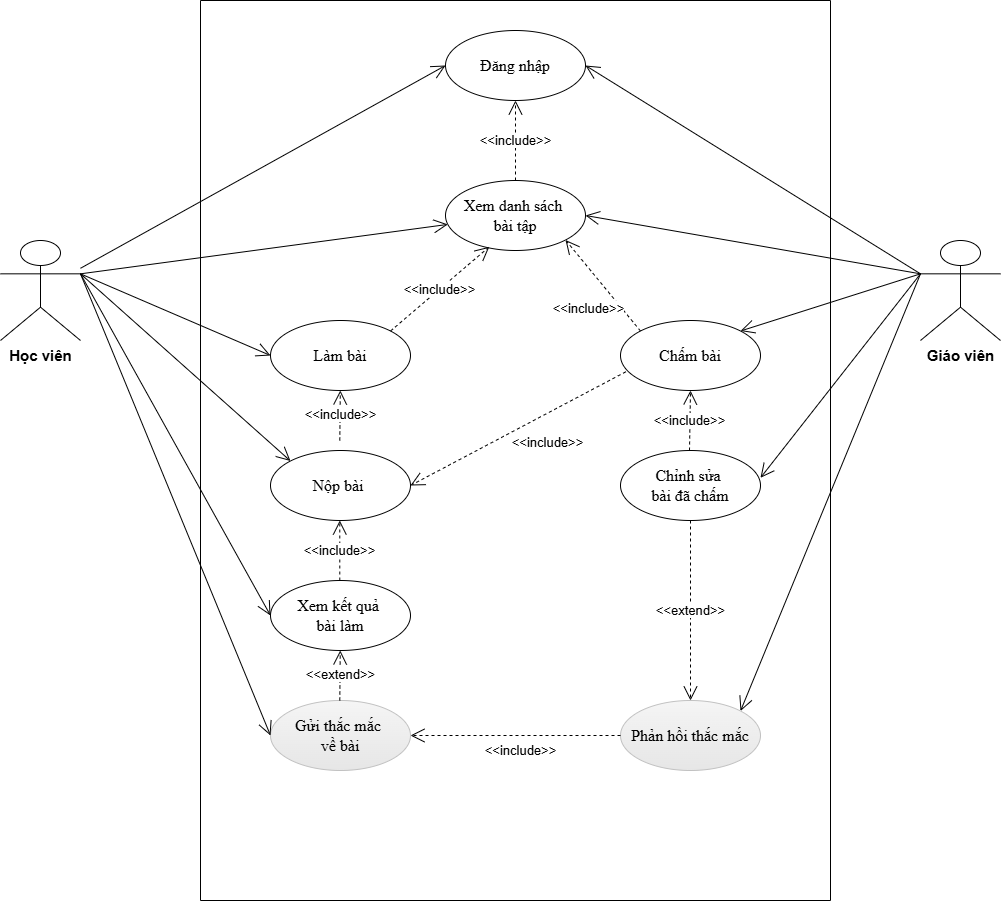

The diagram above was exported from draw.io. Its source (the exported page's mxGraphModel, read from the mxfile embedded in the PNG):
<mxGraphModel dx="1354" dy="853" grid="1" gridSize="10" guides="1" tooltips="1" connect="1" arrows="1" fold="1" page="1" pageScale="1" pageWidth="1200" pageHeight="1600" math="0" shadow="0">
  <root>
    <mxCell id="0" />
    <mxCell id="1" parent="0" />
    <mxCell id="mlkoCzNFL0Y9DDM4igPf-6" value="&lt;font style=&quot;font-size: 15px;&quot;&gt;&lt;b&gt;Học viên&lt;/b&gt;&lt;/font&gt;" style="shape=umlActor;verticalLabelPosition=bottom;verticalAlign=top;html=1;outlineConnect=0;" parent="1" vertex="1">
      <mxGeometry x="120" y="340" width="80" height="100" as="geometry" />
    </mxCell>
    <mxCell id="mlkoCzNFL0Y9DDM4igPf-25" value="" style="swimlane;startSize=0;" parent="1" vertex="1">
      <mxGeometry x="320" y="100" width="630" height="900" as="geometry" />
    </mxCell>
    <mxCell id="mlkoCzNFL0Y9DDM4igPf-26" value="&lt;font&gt;Đăng nhập&lt;/font&gt;" style="ellipse;whiteSpace=wrap;html=1;fontFamily=Times New Roman;fontSize=16;fontStyle=0" parent="mlkoCzNFL0Y9DDM4igPf-25" vertex="1">
      <mxGeometry x="245" y="30" width="140" height="70" as="geometry" />
    </mxCell>
    <mxCell id="mlkoCzNFL0Y9DDM4igPf-27" value="Xem danh sách&amp;nbsp;&lt;div&gt;bài tập&lt;/div&gt;" style="ellipse;whiteSpace=wrap;html=1;fontFamily=Times New Roman;fontSize=16;fontStyle=0" parent="mlkoCzNFL0Y9DDM4igPf-25" vertex="1">
      <mxGeometry x="245" y="180" width="140" height="70" as="geometry" />
    </mxCell>
    <mxCell id="mlkoCzNFL0Y9DDM4igPf-29" value="Làm bài" style="ellipse;whiteSpace=wrap;html=1;fontFamily=Times New Roman;fontSize=16;fontStyle=0" parent="mlkoCzNFL0Y9DDM4igPf-25" vertex="1">
      <mxGeometry x="70" y="320" width="140" height="70" as="geometry" />
    </mxCell>
    <mxCell id="mlkoCzNFL0Y9DDM4igPf-30" value="Nộp bài&amp;nbsp;" style="ellipse;whiteSpace=wrap;html=1;fontFamily=Times New Roman;fontSize=16;fontStyle=0" parent="mlkoCzNFL0Y9DDM4igPf-25" vertex="1">
      <mxGeometry x="70" y="450" width="140" height="70" as="geometry" />
    </mxCell>
    <mxCell id="mlkoCzNFL0Y9DDM4igPf-34" value="Chấm bài" style="ellipse;whiteSpace=wrap;html=1;fontFamily=Times New Roman;fontSize=16;fontStyle=0" parent="mlkoCzNFL0Y9DDM4igPf-25" vertex="1">
      <mxGeometry x="420" y="320" width="140" height="70" as="geometry" />
    </mxCell>
    <mxCell id="mlkoCzNFL0Y9DDM4igPf-36" value="Xem kết quả&amp;nbsp;&lt;div&gt;bài làm&lt;/div&gt;" style="ellipse;whiteSpace=wrap;html=1;fontFamily=Times New Roman;fontSize=16;fontStyle=0" parent="mlkoCzNFL0Y9DDM4igPf-25" vertex="1">
      <mxGeometry x="70" y="580" width="140" height="70" as="geometry" />
    </mxCell>
    <mxCell id="mlkoCzNFL0Y9DDM4igPf-37" value="Gửi thắc mắc&amp;nbsp;&lt;div&gt;về bài&lt;/div&gt;" style="ellipse;whiteSpace=wrap;html=1;fontFamily=Times New Roman;fontSize=16;fontStyle=0;fillColor=#f5f5f5;gradientColor=#E6E6E6;strokeColor=#C1C1C1;" parent="mlkoCzNFL0Y9DDM4igPf-25" vertex="1">
      <mxGeometry x="70" y="700" width="140" height="70" as="geometry" />
    </mxCell>
    <mxCell id="mlkoCzNFL0Y9DDM4igPf-38" value="Phản hồi thắc mắc" style="ellipse;whiteSpace=wrap;html=1;fontFamily=Times New Roman;fontSize=16;fontStyle=0;fillColor=#f5f5f5;gradientColor=#E6E6E6;strokeColor=#C1C1C1;" parent="mlkoCzNFL0Y9DDM4igPf-25" vertex="1">
      <mxGeometry x="420" y="700" width="140" height="70" as="geometry" />
    </mxCell>
    <mxCell id="mlkoCzNFL0Y9DDM4igPf-39" value="Chỉnh sửa&amp;nbsp;&lt;div&gt;bài đã chấm&lt;/div&gt;" style="ellipse;whiteSpace=wrap;html=1;fontFamily=Times New Roman;fontSize=16;fontStyle=0" parent="mlkoCzNFL0Y9DDM4igPf-25" vertex="1">
      <mxGeometry x="420" y="450" width="140" height="70" as="geometry" />
    </mxCell>
    <mxCell id="mlkoCzNFL0Y9DDM4igPf-40" value="&amp;lt;&amp;lt;include&amp;gt;&amp;gt;" style="endArrow=open;endSize=12;dashed=1;html=1;rounded=0;exitX=0.5;exitY=0;exitDx=0;exitDy=0;fontSize=13;" parent="mlkoCzNFL0Y9DDM4igPf-25" source="mlkoCzNFL0Y9DDM4igPf-27" target="mlkoCzNFL0Y9DDM4igPf-26" edge="1">
      <mxGeometry width="160" relative="1" as="geometry">
        <mxPoint x="260" y="520" as="sourcePoint" />
        <mxPoint x="420" y="520" as="targetPoint" />
      </mxGeometry>
    </mxCell>
    <mxCell id="mlkoCzNFL0Y9DDM4igPf-42" value="&amp;lt;&amp;lt;include&amp;gt;&amp;gt;" style="endArrow=open;endSize=12;dashed=1;html=1;rounded=0;exitX=1;exitY=0;exitDx=0;exitDy=0;entryX=0.313;entryY=0.947;entryDx=0;entryDy=0;entryPerimeter=0;fontSize=13;" parent="mlkoCzNFL0Y9DDM4igPf-25" edge="1" target="mlkoCzNFL0Y9DDM4igPf-27" source="mlkoCzNFL0Y9DDM4igPf-29">
      <mxGeometry width="160" relative="1" as="geometry">
        <mxPoint x="139.76000000000002" y="310" as="sourcePoint" />
        <mxPoint x="139.29" y="260" as="targetPoint" />
      </mxGeometry>
    </mxCell>
    <mxCell id="mlkoCzNFL0Y9DDM4igPf-43" value="&amp;lt;&amp;lt;include&amp;gt;&amp;gt;" style="endArrow=open;endSize=12;dashed=1;html=1;rounded=0;exitX=0.5;exitY=0;exitDx=0;exitDy=0;fontSize=13;" parent="mlkoCzNFL0Y9DDM4igPf-25" edge="1">
      <mxGeometry width="160" relative="1" as="geometry">
        <mxPoint x="139.29000000000002" y="440" as="sourcePoint" />
        <mxPoint x="139.82" y="390" as="targetPoint" />
      </mxGeometry>
    </mxCell>
    <mxCell id="mlkoCzNFL0Y9DDM4igPf-44" value="&amp;lt;&amp;lt;include&amp;gt;&amp;gt;" style="endArrow=open;endSize=12;dashed=1;html=1;rounded=0;exitX=0.5;exitY=0;exitDx=0;exitDy=0;fontSize=13;" parent="mlkoCzNFL0Y9DDM4igPf-25" edge="1">
      <mxGeometry width="160" relative="1" as="geometry">
        <mxPoint x="139.29000000000002" y="580" as="sourcePoint" />
        <mxPoint x="139.29000000000002" y="520" as="targetPoint" />
      </mxGeometry>
    </mxCell>
    <mxCell id="mlkoCzNFL0Y9DDM4igPf-50" value="&amp;lt;&amp;lt;include&amp;gt;&amp;gt;" style="endArrow=open;endSize=12;dashed=1;html=1;rounded=0;fontSize=13;" parent="mlkoCzNFL0Y9DDM4igPf-25" source="mlkoCzNFL0Y9DDM4igPf-38" target="mlkoCzNFL0Y9DDM4igPf-37" edge="1">
      <mxGeometry x="-0.0476" y="15" width="160" relative="1" as="geometry">
        <mxPoint x="499.47" y="680" as="sourcePoint" />
        <mxPoint x="499.47" y="620" as="targetPoint" />
        <mxPoint as="offset" />
      </mxGeometry>
    </mxCell>
    <mxCell id="mlkoCzNFL0Y9DDM4igPf-51" value="&amp;lt;&amp;lt;extend&amp;gt;&amp;gt;" style="endArrow=open;endSize=12;dashed=1;html=1;rounded=0;fontSize=13;" parent="mlkoCzNFL0Y9DDM4igPf-25" edge="1">
      <mxGeometry width="160" relative="1" as="geometry">
        <mxPoint x="139.29" y="700" as="sourcePoint" />
        <mxPoint x="139.76000000000002" y="650" as="targetPoint" />
      </mxGeometry>
    </mxCell>
    <mxCell id="mlkoCzNFL0Y9DDM4igPf-52" value="&amp;lt;&amp;lt;extend&amp;gt;&amp;gt;" style="endArrow=open;endSize=12;dashed=1;html=1;rounded=0;entryX=0.5;entryY=0;entryDx=0;entryDy=0;fontSize=13;" parent="mlkoCzNFL0Y9DDM4igPf-25" edge="1" target="mlkoCzNFL0Y9DDM4igPf-38">
      <mxGeometry width="160" relative="1" as="geometry">
        <mxPoint x="490" y="520" as="sourcePoint" />
        <mxPoint x="499.76000000000005" y="590" as="targetPoint" />
      </mxGeometry>
    </mxCell>
    <mxCell id="mlkoCzNFL0Y9DDM4igPf-53" value="&amp;lt;&amp;lt;include&amp;gt;&amp;gt;" style="endArrow=open;endSize=12;dashed=1;html=1;rounded=0;entryX=1;entryY=0.5;entryDx=0;entryDy=0;exitX=0.038;exitY=0.733;exitDx=0;exitDy=0;exitPerimeter=0;fontSize=13;" parent="mlkoCzNFL0Y9DDM4igPf-25" edge="1" target="mlkoCzNFL0Y9DDM4igPf-30" source="mlkoCzNFL0Y9DDM4igPf-34">
      <mxGeometry x="-0.1527" y="26" width="160" relative="1" as="geometry">
        <mxPoint x="434" y="480" as="sourcePoint" />
        <mxPoint x="190" y="562" as="targetPoint" />
        <mxPoint as="offset" />
      </mxGeometry>
    </mxCell>
    <mxCell id="bQMb62O7gvcrMVYXsJx2-1" value="&amp;lt;&amp;lt;include&amp;gt;&amp;gt;" style="endArrow=open;endSize=12;dashed=1;html=1;rounded=0;entryX=1;entryY=1;entryDx=0;entryDy=0;exitX=0;exitY=0;exitDx=0;exitDy=0;fontSize=13;" edge="1" parent="mlkoCzNFL0Y9DDM4igPf-25" source="mlkoCzNFL0Y9DDM4igPf-34" target="mlkoCzNFL0Y9DDM4igPf-27">
      <mxGeometry x="-0.1527" y="26" width="160" relative="1" as="geometry">
        <mxPoint x="444" y="490" as="sourcePoint" />
        <mxPoint x="220" y="495" as="targetPoint" />
        <mxPoint as="offset" />
      </mxGeometry>
    </mxCell>
    <mxCell id="bQMb62O7gvcrMVYXsJx2-6" value="&amp;lt;&amp;lt;include&amp;gt;&amp;gt;" style="endArrow=open;endSize=12;dashed=1;html=1;rounded=0;entryX=0.5;entryY=1;entryDx=0;entryDy=0;fontSize=13;" edge="1" parent="mlkoCzNFL0Y9DDM4igPf-25" target="mlkoCzNFL0Y9DDM4igPf-34">
      <mxGeometry width="160" relative="1" as="geometry">
        <mxPoint x="489" y="450" as="sourcePoint" />
        <mxPoint x="489.28999999999996" y="400" as="targetPoint" />
      </mxGeometry>
    </mxCell>
    <mxCell id="mlkoCzNFL0Y9DDM4igPf-45" value="&lt;b&gt;&lt;font style=&quot;font-size: 15px;&quot;&gt;Giáo viên&lt;/font&gt;&lt;/b&gt;" style="shape=umlActor;verticalLabelPosition=bottom;verticalAlign=top;html=1;" parent="1" vertex="1">
      <mxGeometry x="1040" y="340" width="80" height="100" as="geometry" />
    </mxCell>
    <mxCell id="mlkoCzNFL0Y9DDM4igPf-56" value="" style="endArrow=open;endFill=1;endSize=12;html=1;rounded=0;entryX=0;entryY=0.5;entryDx=0;entryDy=0;" parent="1" source="mlkoCzNFL0Y9DDM4igPf-6" target="mlkoCzNFL0Y9DDM4igPf-26" edge="1">
      <mxGeometry width="160" relative="1" as="geometry">
        <mxPoint x="670" y="560" as="sourcePoint" />
        <mxPoint x="830" y="560" as="targetPoint" />
      </mxGeometry>
    </mxCell>
    <mxCell id="mlkoCzNFL0Y9DDM4igPf-60" value="" style="endArrow=open;endFill=1;endSize=12;html=1;rounded=0;exitX=1;exitY=0.3333333333333333;exitDx=0;exitDy=0;exitPerimeter=0;" parent="1" source="mlkoCzNFL0Y9DDM4igPf-6" target="mlkoCzNFL0Y9DDM4igPf-27" edge="1">
      <mxGeometry width="160" relative="1" as="geometry">
        <mxPoint x="670" y="560" as="sourcePoint" />
        <mxPoint x="830" y="560" as="targetPoint" />
      </mxGeometry>
    </mxCell>
    <mxCell id="mlkoCzNFL0Y9DDM4igPf-62" value="" style="endArrow=open;endFill=1;endSize=12;html=1;rounded=0;entryX=0;entryY=0.5;entryDx=0;entryDy=0;exitX=1;exitY=0.3333333333333333;exitDx=0;exitDy=0;exitPerimeter=0;" parent="1" target="mlkoCzNFL0Y9DDM4igPf-29" edge="1" source="mlkoCzNFL0Y9DDM4igPf-6">
      <mxGeometry width="160" relative="1" as="geometry">
        <mxPoint x="170" y="430" as="sourcePoint" />
        <mxPoint x="830" y="560" as="targetPoint" />
      </mxGeometry>
    </mxCell>
    <mxCell id="mlkoCzNFL0Y9DDM4igPf-63" value="" style="endArrow=open;endFill=1;endSize=12;html=1;rounded=0;entryX=0;entryY=0;entryDx=0;entryDy=0;exitX=1;exitY=0.3333333333333333;exitDx=0;exitDy=0;exitPerimeter=0;" parent="1" target="mlkoCzNFL0Y9DDM4igPf-30" edge="1" source="mlkoCzNFL0Y9DDM4igPf-6">
      <mxGeometry width="160" relative="1" as="geometry">
        <mxPoint x="170" y="430" as="sourcePoint" />
        <mxPoint x="830" y="560" as="targetPoint" />
      </mxGeometry>
    </mxCell>
    <mxCell id="mlkoCzNFL0Y9DDM4igPf-64" value="" style="endArrow=open;endFill=1;endSize=12;html=1;rounded=0;entryX=0;entryY=0.5;entryDx=0;entryDy=0;exitX=1;exitY=0.3333333333333333;exitDx=0;exitDy=0;exitPerimeter=0;" parent="1" target="mlkoCzNFL0Y9DDM4igPf-36" edge="1" source="mlkoCzNFL0Y9DDM4igPf-6">
      <mxGeometry width="160" relative="1" as="geometry">
        <mxPoint x="170" y="430" as="sourcePoint" />
        <mxPoint x="830" y="560" as="targetPoint" />
      </mxGeometry>
    </mxCell>
    <mxCell id="mlkoCzNFL0Y9DDM4igPf-65" value="" style="endArrow=open;endFill=1;endSize=12;html=1;rounded=0;entryX=0;entryY=0.5;entryDx=0;entryDy=0;exitX=1;exitY=0.3333333333333333;exitDx=0;exitDy=0;exitPerimeter=0;" parent="1" target="mlkoCzNFL0Y9DDM4igPf-37" edge="1" source="mlkoCzNFL0Y9DDM4igPf-6">
      <mxGeometry width="160" relative="1" as="geometry">
        <mxPoint x="170" y="430" as="sourcePoint" />
        <mxPoint x="790" y="690" as="targetPoint" />
      </mxGeometry>
    </mxCell>
    <mxCell id="mlkoCzNFL0Y9DDM4igPf-73" value="" style="endArrow=open;endFill=1;endSize=12;html=1;rounded=0;exitX=0;exitY=0.3333333333333333;exitDx=0;exitDy=0;exitPerimeter=0;entryX=1;entryY=0;entryDx=0;entryDy=0;" parent="1" source="mlkoCzNFL0Y9DDM4igPf-45" target="mlkoCzNFL0Y9DDM4igPf-34" edge="1">
      <mxGeometry width="160" relative="1" as="geometry">
        <mxPoint x="1030" y="430" as="sourcePoint" />
        <mxPoint x="710" y="510" as="targetPoint" />
      </mxGeometry>
    </mxCell>
    <mxCell id="mlkoCzNFL0Y9DDM4igPf-75" value="" style="endArrow=open;endFill=1;endSize=12;html=1;rounded=0;entryX=1;entryY=0;entryDx=0;entryDy=0;exitX=0;exitY=0.3333333333333333;exitDx=0;exitDy=0;exitPerimeter=0;" parent="1" target="mlkoCzNFL0Y9DDM4igPf-38" edge="1" source="mlkoCzNFL0Y9DDM4igPf-45">
      <mxGeometry width="160" relative="1" as="geometry">
        <mxPoint x="1070" y="560" as="sourcePoint" />
        <mxPoint x="710" y="510" as="targetPoint" />
      </mxGeometry>
    </mxCell>
    <mxCell id="mlkoCzNFL0Y9DDM4igPf-76" value="" style="endArrow=open;endFill=1;endSize=12;html=1;rounded=0;exitX=0;exitY=0.3333333333333333;exitDx=0;exitDy=0;exitPerimeter=0;entryX=1;entryY=0.39;entryDx=0;entryDy=0;entryPerimeter=0;" parent="1" source="mlkoCzNFL0Y9DDM4igPf-45" target="mlkoCzNFL0Y9DDM4igPf-39" edge="1">
      <mxGeometry width="160" relative="1" as="geometry">
        <mxPoint x="1040" y="440" as="sourcePoint" />
        <mxPoint x="710" y="710" as="targetPoint" />
      </mxGeometry>
    </mxCell>
    <mxCell id="bQMb62O7gvcrMVYXsJx2-3" value="" style="endArrow=open;endFill=1;endSize=12;html=1;rounded=0;exitX=0;exitY=0.3333333333333333;exitDx=0;exitDy=0;exitPerimeter=0;entryX=1;entryY=0.5;entryDx=0;entryDy=0;" edge="1" parent="1" source="mlkoCzNFL0Y9DDM4igPf-45" target="mlkoCzNFL0Y9DDM4igPf-26">
      <mxGeometry width="160" relative="1" as="geometry">
        <mxPoint x="1070" y="483" as="sourcePoint" />
        <mxPoint x="810" y="461" as="targetPoint" />
      </mxGeometry>
    </mxCell>
    <mxCell id="bQMb62O7gvcrMVYXsJx2-5" value="" style="endArrow=open;endFill=1;endSize=12;html=1;rounded=0;entryX=1;entryY=0.5;entryDx=0;entryDy=0;exitX=0;exitY=0.3333333333333333;exitDx=0;exitDy=0;exitPerimeter=0;" edge="1" parent="1" source="mlkoCzNFL0Y9DDM4igPf-45" target="mlkoCzNFL0Y9DDM4igPf-27">
      <mxGeometry width="160" relative="1" as="geometry">
        <mxPoint x="1060" y="470" as="sourcePoint" />
        <mxPoint x="590" y="185" as="targetPoint" />
      </mxGeometry>
    </mxCell>
  </root>
</mxGraphModel>